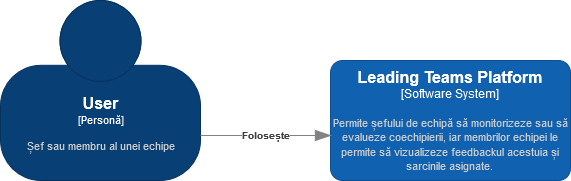

The diagram above was exported from draw.io. Its source (the exported page's mxGraphModel, read from the mxfile embedded in the PNG):
<mxGraphModel dx="1422" dy="780" grid="1" gridSize="10" guides="1" tooltips="1" connect="1" arrows="1" fold="1" page="1" pageScale="1" pageWidth="850" pageHeight="1100" math="0" shadow="0">
  <root>
    <mxCell id="0" />
    <mxCell id="1" parent="0" />
    <object placeholders="1" c4Name="User" c4Type="Personă" c4Description="Șef sau membru al unei echipe" label="&lt;font style=&quot;font-size: 16px&quot;&gt;&lt;b&gt;%c4Name%&lt;/b&gt;&lt;/font&gt;&lt;div&gt;[%c4Type%]&lt;/div&gt;&lt;br&gt;&lt;div&gt;&lt;font style=&quot;font-size: 11px&quot;&gt;&lt;font color=&quot;#cccccc&quot;&gt;%c4Description%&lt;/font&gt;&lt;/div&gt;" id="eqK-H7VJ6_KOuIHVTryh-2">
      <mxCell style="html=1;fontSize=11;dashed=0;whitespace=wrap;fillColor=#083F75;strokeColor=#06315C;fontColor=#ffffff;shape=mxgraph.c4.person2;align=center;metaEdit=1;points=[[0.5,0,0],[1,0.5,0],[1,0.75,0],[0.75,1,0],[0.5,1,0],[0.25,1,0],[0,0.75,0],[0,0.5,0]];resizable=0;" parent="1" vertex="1">
        <mxGeometry x="80" y="170" width="200" height="180" as="geometry" />
      </mxCell>
    </object>
    <object placeholders="1" c4Name="Leading Teams Platform" c4Type="Software System" c4Description="Permite șefului de echipă să monitorizeze sau să evalueze coechipierii, iar membrilor echipei le permite să vizualizeze feedbackul acestuia și sarcinile asignate.&#10;" label="&lt;font style=&quot;font-size: 16px&quot;&gt;&lt;b&gt;%c4Name%&lt;/b&gt;&lt;/font&gt;&lt;div&gt;[%c4Type%]&lt;/div&gt;&lt;br&gt;&lt;div&gt;&lt;font style=&quot;font-size: 11px&quot;&gt;&lt;font color=&quot;#cccccc&quot;&gt;%c4Description%&lt;/font&gt;&lt;/div&gt;" id="eqK-H7VJ6_KOuIHVTryh-4">
      <mxCell style="rounded=1;whiteSpace=wrap;html=1;labelBackgroundColor=none;fillColor=#1061B0;fontColor=#ffffff;align=center;arcSize=10;strokeColor=#0D5091;metaEdit=1;resizable=0;points=[[0.25,0,0],[0.5,0,0],[0.75,0,0],[1,0.25,0],[1,0.5,0],[1,0.75,0],[0.75,1,0],[0.5,1,0],[0.25,1,0],[0,0.75,0],[0,0.5,0],[0,0.25,0]];" parent="1" vertex="1">
        <mxGeometry x="410" y="230" width="240" height="120" as="geometry" />
      </mxCell>
    </object>
    <object placeholders="1" c4Type="Relationship" c4Description="Folosește" label="&lt;div style=&quot;text-align: left&quot;&gt;&lt;div style=&quot;text-align: center&quot;&gt;&lt;b&gt;%c4Description%&lt;/b&gt;&lt;/div&gt;" id="sqH1MI4KSx0cUDhiZjgB-6">
      <mxCell style="endArrow=blockThin;html=1;fontSize=10;fontColor=#404040;strokeWidth=1;endFill=1;strokeColor=#828282;elbow=vertical;metaEdit=1;endSize=14;startSize=14;jumpStyle=arc;jumpSize=16;rounded=0;edgeStyle=orthogonalEdgeStyle;exitX=1;exitY=0.75;exitDx=0;exitDy=0;exitPerimeter=0;entryX=0.004;entryY=0.625;entryDx=0;entryDy=0;entryPerimeter=0;" edge="1" parent="1" source="eqK-H7VJ6_KOuIHVTryh-2" target="eqK-H7VJ6_KOuIHVTryh-4">
        <mxGeometry width="240" relative="1" as="geometry">
          <mxPoint x="300" y="370" as="sourcePoint" />
          <mxPoint x="540" y="370" as="targetPoint" />
        </mxGeometry>
      </mxCell>
    </object>
  </root>
</mxGraphModel>